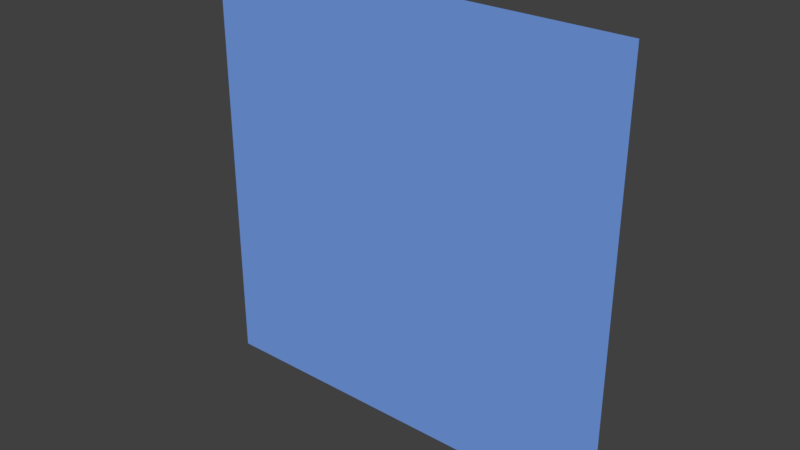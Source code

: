 # Source: waterbox.blend  (saved by Blender 2.79.0; exported with 4.5.12 LTS)
import bpy
from mathutils import Matrix  # noqa: F401  (used for matrix-valued properties, if any)

bpy.ops.wm.read_factory_settings(use_empty=True)
scene = bpy.context.scene
scene.name = 'Scene'

# ---- collections
col_collection_1 = bpy.data.collections.new('Collection 1'); scene.collection.children.link(col_collection_1)

# ---- materials (node trees are filled in below, after node groups)
mat_material = bpy.data.materials.new('Material')
mat_material.alpha_threshold = 0.0
mat_material.use_transparent_shadow = False
mat_material.diffuse_color = (0.1781, 0.3423, 0.8, 1.0)
mat_material.roughness = 0.5
mat_material.line_color = (0.0, 0.0, 0.0, 1.0)

# ---- material node trees

# ---- world
world_world = bpy.data.worlds.new('World'); scene.world = world_world
world_world.color = (0.05088, 0.05088, 0.05088)
world_world.use_sun_shadow = False
world_world.sun_shadow_jitter_overblur = 0.0
world_world.cycles.sampling_method = 'MANUAL'

# ---- meshes
me_cube = bpy.data.meshes.new('Cube')
me_cube.from_pydata([(36.0, 6.0, 36.0), (36.0, 6.0, -36.0), (-36.0, 6.0, -36.0), (-36.0, 6.0, 36.0)], [], [(0, 1, 2, 3)])
me_cube.materials.append(mat_material)
me_cube.use_remesh_preserve_volume = False
me_cube.use_remesh_preserve_attributes = False
me_cube.use_mirror_vertex_groups = False
me_cube.update()

# ---- objects
ob_cube = bpy.data.objects.new('Cube', me_cube)

# ---- transforms, parenting, visibility, modifiers, constraints
ob_cube.location = (0.0, 0.0, 0.0)
ob_cube.lock_rotations_4d = False
ob_cube.empty_display_type = 'ARROWS'
ob_cube.lineart.crease_threshold = 0.0

# ---- collection membership
col_collection_1.objects.link(ob_cube)

# ---- scene / render settings (as saved in the file)
scene.frame_start = 1; scene.frame_end = 250; scene.frame_set(1)
scene.render.engine = 'BLENDER_EEVEE_NEXT'
scene.render.resolution_percentage = 50
scene.render.dither_intensity = 0.0
scene.cycles.use_denoising = False
scene.cycles.samples = 128
scene.cycles.sampling_pattern = 'TABULATED_SOBOL'
scene.cycles.light_sampling_threshold = 0.0
scene.cycles.use_adaptive_sampling = False
scene.cycles.use_light_tree = False
scene.cycles.blur_glossy = 0.0
scene.cycles.sample_clamp_indirect = 0.0
scene.view_settings.view_transform = 'Standard'
bpy.context.view_layer.update()

# ---- added for rendering (the .blend has no active camera and no usable light): camera, sun
cam_auto = bpy.data.cameras.new('AutoCamera')
cam_auto.lens = 50.0
cam_auto.sensor_width = 36.0
cam_auto.clip_end = 1653.37
ob_auto_camera = bpy.data.objects.new('AutoCamera', cam_auto)
scene.collection.objects.link(ob_auto_camera)
ob_auto_camera.location = (94.2095, -107.051, 75.3676)
ob_auto_camera.rotation_euler = (1.09748, -7.21219e-08, 0.694738)
scene.camera = ob_auto_camera
light_auto_sun = bpy.data.lights.new('AutoSun', 'SUN')
light_auto_sun.energy = 3.0
light_auto_sun.angle = 0.0523599
ob_auto_sun = bpy.data.objects.new('AutoSun', light_auto_sun)
scene.collection.objects.link(ob_auto_sun)
ob_auto_sun.rotation_euler = (0.872665, 0.174533, 0.523599)
bpy.context.view_layer.update()
